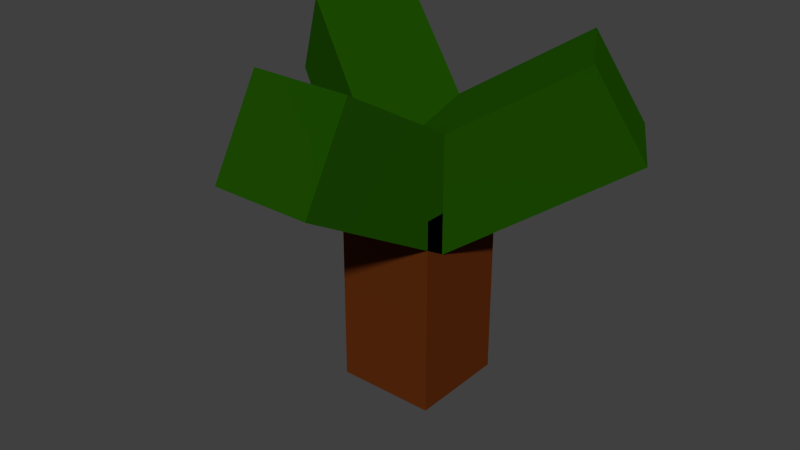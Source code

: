 # Source: tree.blend  (saved by Blender 2.76.0; exported with 4.5.12 LTS)
import bpy
from mathutils import Matrix  # noqa: F401  (used for matrix-valued properties, if any)

bpy.ops.wm.read_factory_settings(use_empty=True)
scene = bpy.context.scene
scene.name = 'Scene'

# ---- collections
col_collection_1 = bpy.data.collections.new('Collection 1'); scene.collection.children.link(col_collection_1)

# ---- materials (node trees are filled in below, after node groups)
mat_material_001 = bpy.data.materials.new('Material.001')
mat_material_001.alpha_threshold = 0.0
mat_material_001.roughness = 0.5
mat_material = bpy.data.materials.new('Material')
mat_material.alpha_threshold = 0.0
mat_material.diffuse_color = (0.1107, 0.02455, 0.004427, 1.0)
mat_material.roughness = 0.5
mat_material.line_color = (0.0, 0.0, 0.0, 1.0)

# ---- material node trees
mat_material_001.use_nodes = True; mat_material_001.node_tree.nodes.clear()
_N = mat_material_001.node_tree.nodes; _L = mat_material_001.node_tree.links
n0 = _N.new('ShaderNodeOutputMaterial'); n0.name = 'Material Output'; n0.location = (300, 300)
n1 = _N.new('ShaderNodeBsdfDiffuse'); n1.name = 'Diffuse BSDF'; n1.location = (10, 300)
n1.inputs[0].default_value = (0.01086, 0.06681, 0.0003479, 1.0)
n1.inputs[1].default_value = 0.2622
_L.new(n1.outputs[0], n0.inputs[0])
n0.is_active_output = True

# ---- world
world_world = bpy.data.worlds.new('World'); scene.world = world_world
world_world.color = (0.05088, 0.05088, 0.05088)
world_world.use_sun_shadow = False
world_world.sun_shadow_jitter_overblur = 0.0
world_world.cycles.sampling_method = 'MANUAL'
world_world.cycles.sample_map_resolution = 256

# ---- meshes
me_cube_003 = bpy.data.meshes.new('Cube.003')
me_cube_003.from_pydata([(1.0, 1.0, 0.0), (1.0, -1.0, 0.0), (-1.0, -1.0, 0.0), (-1.0, 1.0, 0.0), (1.0, 1.0, 2.0), (1.0, -1.0, 2.0), (-1.0, -1.0, 2.0), (-1.0, 1.0, 2.0)], [], [(0, 1, 2, 3), (4, 7, 6, 5), (0, 4, 5, 1), (1, 5, 6, 2), (2, 6, 7, 3), (4, 0, 3, 7)])
_uv = me_cube_003.uv_layers.new(name='UVMap')
_uv.uv.foreach_set('vector', [0.6667, 4.967e-08, 1.0, 0.0, 1.0, 0.3333, 0.6667, 0.3333, 0.3333, 0.0, 0.3333, 0.3333, 4.967e-08, 0.3333, 0.0, 7.947e-08, 0.3333, 0.6667, 5.96e-08, 0.6667, 0.0, 0.3333, 0.3333, 0.3333, 0.0, 0.6667, 0.3333, 0.6667, 0.3333, 1.0, 5.058e-08, 1.0, 1.0, 0.6667, 0.6667, 0.6667, 0.6667, 0.3333, 1.0, 0.3333, 0.3333, 0.0, 0.6667, 3.974e-08, 0.6667, 0.3333, 0.3333, 0.3333])
me_cube_003.materials.append(mat_material_001)
me_cube_003.use_remesh_preserve_volume = False
me_cube_003.use_remesh_preserve_attributes = False
me_cube_003.use_mirror_vertex_groups = False
me_cube_003.update()
me_cube_002 = bpy.data.meshes.new('Cube.002')
me_cube_002.from_pydata([(1.0, 1.0, 0.0), (1.0, -1.0, 0.0), (-1.0, -1.0, 0.0), (-1.0, 1.0, 0.0), (1.0, 1.0, 2.0), (1.0, -1.0, 2.0), (-1.0, -1.0, 2.0), (-1.0, 1.0, 2.0)], [], [(0, 1, 2, 3), (4, 7, 6, 5), (0, 4, 5, 1), (1, 5, 6, 2), (2, 6, 7, 3), (4, 0, 3, 7)])
_uv = me_cube_002.uv_layers.new(name='UVMap')
_uv.uv.foreach_set('vector', [0.6667, 4.967e-08, 1.0, 0.0, 1.0, 0.3333, 0.6667, 0.3333, 0.3333, 0.0, 0.3333, 0.3333, 4.967e-08, 0.3333, 0.0, 7.947e-08, 0.3333, 0.6667, 5.96e-08, 0.6667, 0.0, 0.3333, 0.3333, 0.3333, 0.0, 0.6667, 0.3333, 0.6667, 0.3333, 1.0, 5.058e-08, 1.0, 1.0, 0.6667, 0.6667, 0.6667, 0.6667, 0.3333, 1.0, 0.3333, 0.3333, 0.0, 0.6667, 3.974e-08, 0.6667, 0.3333, 0.3333, 0.3333])
me_cube_002.materials.append(mat_material_001)
me_cube_002.use_remesh_preserve_volume = False
me_cube_002.use_remesh_preserve_attributes = False
me_cube_002.use_mirror_vertex_groups = False
me_cube_002.update()
me_cube_001 = bpy.data.meshes.new('Cube.001')
me_cube_001.from_pydata([(1.0, 1.0, 0.0), (1.0, -1.0, 0.0), (-1.0, -1.0, 0.0), (-1.0, 1.0, 0.0), (1.0, 1.0, 2.0), (1.0, -1.0, 2.0), (-1.0, -1.0, 2.0), (-1.0, 1.0, 2.0)], [], [(0, 1, 2, 3), (4, 7, 6, 5), (0, 4, 5, 1), (1, 5, 6, 2), (2, 6, 7, 3), (4, 0, 3, 7)])
_uv = me_cube_001.uv_layers.new(name='UVMap')
_uv.uv.foreach_set('vector', [0.6667, 4.967e-08, 1.0, 0.0, 1.0, 0.3333, 0.6667, 0.3333, 0.3333, 0.0, 0.3333, 0.3333, 4.967e-08, 0.3333, 0.0, 7.947e-08, 0.3333, 0.6667, 5.96e-08, 0.6667, 0.0, 0.3333, 0.3333, 0.3333, 0.0, 0.6667, 0.3333, 0.6667, 0.3333, 1.0, 5.058e-08, 1.0, 1.0, 0.6667, 0.6667, 0.6667, 0.6667, 0.3333, 1.0, 0.3333, 0.3333, 0.0, 0.6667, 3.974e-08, 0.6667, 0.3333, 0.3333, 0.3333])
me_cube_001.materials.append(mat_material_001)
me_cube_001.use_remesh_preserve_volume = False
me_cube_001.use_remesh_preserve_attributes = False
me_cube_001.use_mirror_vertex_groups = False
me_cube_001.update()
me_cube = bpy.data.meshes.new('Cube')
me_cube.from_pydata([(1.0, 1.0, 0.0), (1.0, -1.0, 0.0), (-1.0, -1.0, 0.0), (-1.0, 1.0, 0.0), (1.0, 1.0, 2.0), (1.0, -1.0, 2.0), (-1.0, -1.0, 2.0), (-1.0, 1.0, 2.0)], [], [(0, 1, 2, 3), (4, 7, 6, 5), (0, 4, 5, 1), (1, 5, 6, 2), (2, 6, 7, 3), (4, 0, 3, 7)])
_uv = me_cube.uv_layers.new(name='UVMap')
_uv.uv.foreach_set('vector', [0.6667, 4.967e-08, 1.0, 0.0, 1.0, 0.3333, 0.6667, 0.3333, 0.3333, 0.0, 0.3333, 0.3333, 4.967e-08, 0.3333, 0.0, 7.947e-08, 0.3333, 0.6667, 5.96e-08, 0.6667, 0.0, 0.3333, 0.3333, 0.3333, 0.0, 0.6667, 0.3333, 0.6667, 0.3333, 1.0, 5.058e-08, 1.0, 1.0, 0.6667, 0.6667, 0.6667, 0.6667, 0.3333, 1.0, 0.3333, 0.3333, 0.0, 0.6667, 3.974e-08, 0.6667, 0.3333, 0.3333, 0.3333])
me_cube.materials.append(mat_material)
me_cube.use_remesh_preserve_volume = False
me_cube.use_remesh_preserve_attributes = False
me_cube.use_mirror_vertex_groups = False
me_cube.update()

# ---- objects
ob_cube_003 = bpy.data.objects.new('Cube.003', me_cube_003)
ob_cube_002 = bpy.data.objects.new('Cube.002', me_cube_002)
ob_cube_001 = bpy.data.objects.new('Cube.001', me_cube_001)
ob_cube = bpy.data.objects.new('Cube', me_cube)

# ---- transforms, parenting, visibility, modifiers, constraints
ob_cube_003.location = (0.0, 0.0, 4.0)
ob_cube_003.rotation_euler = (1.047, 0.0, 4.189)
ob_cube_003.scale = (1.0, 1.0, 2.0)
ob_cube_003.lock_rotations_4d = False
ob_cube_003.empty_display_type = 'ARROWS'
ob_cube_003.lineart.crease_threshold = 0.0
ob_cube_002.location = (0.0089, 0.0, 4.0)
ob_cube_002.rotation_euler = (1.047, 0.0, 2.094)
ob_cube_002.scale = (1.0, 1.0, 2.0)
ob_cube_002.lock_rotations_4d = False
ob_cube_002.empty_display_type = 'ARROWS'
ob_cube_002.lineart.crease_threshold = 0.0
ob_cube_001.location = (0.0, 0.0, 4.0)
ob_cube_001.rotation_euler = (1.047, 0.0, 0.0)
ob_cube_001.scale = (1.0, 1.0, 2.0)
ob_cube_001.lock_rotations_4d = False
ob_cube_001.empty_display_type = 'ARROWS'
ob_cube_001.lineart.crease_threshold = 0.0
ob_cube.location = (0.0, 0.0, 0.0)
ob_cube.scale = (1.0, 1.0, 2.0)
ob_cube.lock_rotations_4d = False
ob_cube.empty_display_type = 'ARROWS'
ob_cube.lineart.crease_threshold = 0.0

# ---- collection membership
col_collection_1.objects.link(ob_cube_003)
col_collection_1.objects.link(ob_cube_002)
col_collection_1.objects.link(ob_cube_001)
col_collection_1.objects.link(ob_cube)

# ---- scene / render settings (as saved in the file)
scene.frame_start = 1; scene.frame_end = 250; scene.frame_set(1)
scene.render.engine = 'CYCLES'
scene.render.resolution_percentage = 50
scene.render.dither_intensity = 0.0
scene.cycles.use_denoising = False
scene.cycles.samples = 10
scene.cycles.sampling_pattern = 'TABULATED_SOBOL'
scene.cycles.light_sampling_threshold = 0.0
scene.cycles.use_adaptive_sampling = False
scene.cycles.use_light_tree = False
scene.cycles.blur_glossy = 0.0
scene.cycles.pixel_filter_type = 'GAUSSIAN'
scene.cycles.sample_clamp_indirect = 0.0
scene.view_settings.view_transform = 'Standard'
bpy.context.view_layer.update()

# ---- added for rendering (the .blend has no active camera and no usable light): camera, sun
cam_auto = bpy.data.cameras.new('AutoCamera')
cam_auto.lens = 50.0
cam_auto.sensor_width = 36.0
cam_auto.clip_end = 1000.0
ob_auto_camera = bpy.data.objects.new('AutoCamera', cam_auto)
scene.collection.objects.link(ob_auto_camera)
ob_auto_camera.location = (11.5443, -14.4058, 12.6649)
ob_auto_camera.rotation_euler = (1.09748, -7.21219e-08, 0.694738)
scene.camera = ob_auto_camera
light_auto_sun = bpy.data.lights.new('AutoSun', 'SUN')
light_auto_sun.energy = 3.0
light_auto_sun.angle = 0.0523599
ob_auto_sun = bpy.data.objects.new('AutoSun', light_auto_sun)
scene.collection.objects.link(ob_auto_sun)
ob_auto_sun.rotation_euler = (0.872665, 0.174533, 0.523599)
bpy.context.view_layer.update()
